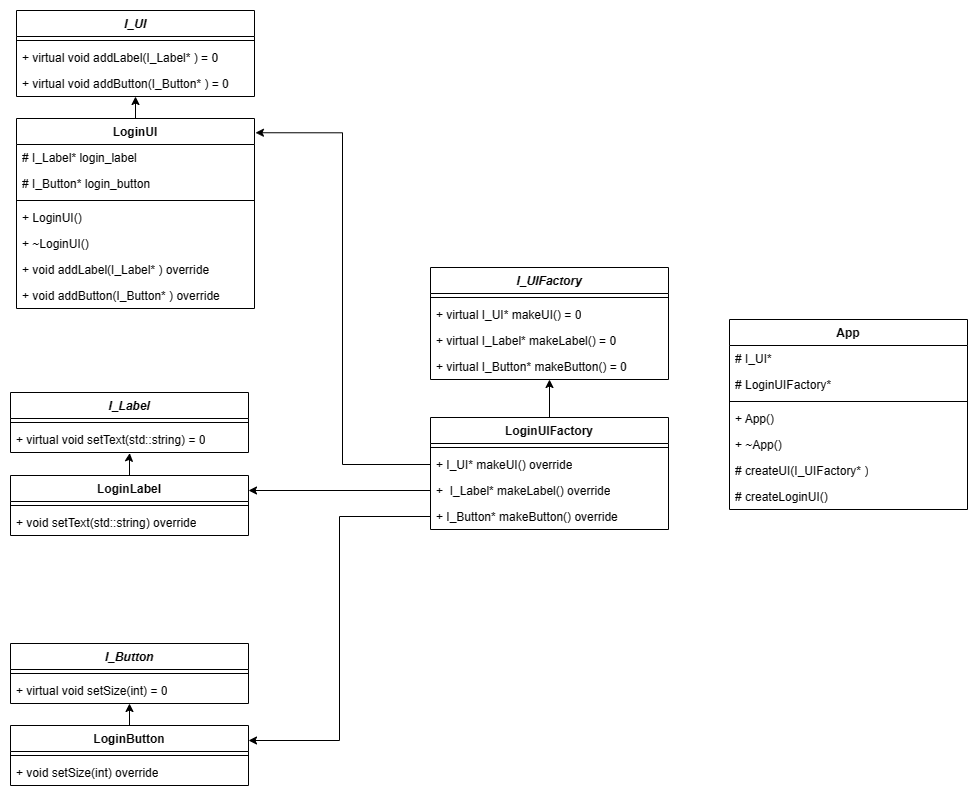

The diagram above was exported from draw.io. Its source (the exported page's mxGraphModel, read from the mxfile embedded in the PNG):
<mxGraphModel dx="226" dy="351" grid="0" gridSize="10" guides="1" tooltips="1" connect="1" arrows="1" fold="1" page="0" pageScale="1" pageWidth="850" pageHeight="1100" math="0" shadow="0">
  <root>
    <mxCell id="0" />
    <mxCell id="1" parent="0" />
    <mxCell id="1zvYNwJNQV_Y8qh9ZPxv-1" value="&lt;i&gt;I_Label&lt;/i&gt;" style="swimlane;fontStyle=1;align=center;verticalAlign=top;childLayout=stackLayout;horizontal=1;startSize=26;horizontalStack=0;resizeParent=1;resizeParentMax=0;resizeLast=0;collapsible=1;marginBottom=0;whiteSpace=wrap;html=1;" parent="1" vertex="1">
      <mxGeometry x="1228" y="892" width="238" height="60" as="geometry" />
    </mxCell>
    <mxCell id="1zvYNwJNQV_Y8qh9ZPxv-3" value="" style="line;strokeWidth=1;fillColor=none;align=left;verticalAlign=middle;spacingTop=-1;spacingLeft=3;spacingRight=3;rotatable=0;labelPosition=right;points=[];portConstraint=eastwest;strokeColor=inherit;" parent="1zvYNwJNQV_Y8qh9ZPxv-1" vertex="1">
      <mxGeometry y="26" width="238" height="8" as="geometry" />
    </mxCell>
    <mxCell id="1zvYNwJNQV_Y8qh9ZPxv-4" value="+ virtual void setText(std::string) = 0" style="text;strokeColor=none;fillColor=none;align=left;verticalAlign=top;spacingLeft=4;spacingRight=4;overflow=hidden;rotatable=0;points=[[0,0.5],[1,0.5]];portConstraint=eastwest;whiteSpace=wrap;html=1;" parent="1zvYNwJNQV_Y8qh9ZPxv-1" vertex="1">
      <mxGeometry y="34" width="238" height="26" as="geometry" />
    </mxCell>
    <mxCell id="1zvYNwJNQV_Y8qh9ZPxv-5" value="&lt;i&gt;I_Button&lt;/i&gt;" style="swimlane;fontStyle=1;align=center;verticalAlign=top;childLayout=stackLayout;horizontal=1;startSize=26;horizontalStack=0;resizeParent=1;resizeParentMax=0;resizeLast=0;collapsible=1;marginBottom=0;whiteSpace=wrap;html=1;" parent="1" vertex="1">
      <mxGeometry x="1228" y="1143" width="238" height="60" as="geometry" />
    </mxCell>
    <mxCell id="1zvYNwJNQV_Y8qh9ZPxv-6" value="" style="line;strokeWidth=1;fillColor=none;align=left;verticalAlign=middle;spacingTop=-1;spacingLeft=3;spacingRight=3;rotatable=0;labelPosition=right;points=[];portConstraint=eastwest;strokeColor=inherit;" parent="1zvYNwJNQV_Y8qh9ZPxv-5" vertex="1">
      <mxGeometry y="26" width="238" height="8" as="geometry" />
    </mxCell>
    <mxCell id="1zvYNwJNQV_Y8qh9ZPxv-7" value="+ virtual void setSize(int) = 0" style="text;strokeColor=none;fillColor=none;align=left;verticalAlign=top;spacingLeft=4;spacingRight=4;overflow=hidden;rotatable=0;points=[[0,0.5],[1,0.5]];portConstraint=eastwest;whiteSpace=wrap;html=1;" parent="1zvYNwJNQV_Y8qh9ZPxv-5" vertex="1">
      <mxGeometry y="34" width="238" height="26" as="geometry" />
    </mxCell>
    <mxCell id="1zvYNwJNQV_Y8qh9ZPxv-8" value="&lt;i&gt;I_UI&lt;/i&gt;" style="swimlane;fontStyle=1;align=center;verticalAlign=top;childLayout=stackLayout;horizontal=1;startSize=26;horizontalStack=0;resizeParent=1;resizeParentMax=0;resizeLast=0;collapsible=1;marginBottom=0;whiteSpace=wrap;html=1;" parent="1" vertex="1">
      <mxGeometry x="1234" y="510" width="238" height="86" as="geometry" />
    </mxCell>
    <mxCell id="1zvYNwJNQV_Y8qh9ZPxv-9" value="" style="line;strokeWidth=1;fillColor=none;align=left;verticalAlign=middle;spacingTop=-1;spacingLeft=3;spacingRight=3;rotatable=0;labelPosition=right;points=[];portConstraint=eastwest;strokeColor=inherit;" parent="1zvYNwJNQV_Y8qh9ZPxv-8" vertex="1">
      <mxGeometry y="26" width="238" height="8" as="geometry" />
    </mxCell>
    <mxCell id="1zvYNwJNQV_Y8qh9ZPxv-10" value="+ virtual void addLabel(I_Label* ) = 0" style="text;strokeColor=none;fillColor=none;align=left;verticalAlign=top;spacingLeft=4;spacingRight=4;overflow=hidden;rotatable=0;points=[[0,0.5],[1,0.5]];portConstraint=eastwest;whiteSpace=wrap;html=1;" parent="1zvYNwJNQV_Y8qh9ZPxv-8" vertex="1">
      <mxGeometry y="34" width="238" height="26" as="geometry" />
    </mxCell>
    <mxCell id="1zvYNwJNQV_Y8qh9ZPxv-11" value="+ virtual void addButton(I_Button* ) = 0" style="text;strokeColor=none;fillColor=none;align=left;verticalAlign=top;spacingLeft=4;spacingRight=4;overflow=hidden;rotatable=0;points=[[0,0.5],[1,0.5]];portConstraint=eastwest;whiteSpace=wrap;html=1;" parent="1zvYNwJNQV_Y8qh9ZPxv-8" vertex="1">
      <mxGeometry y="60" width="238" height="26" as="geometry" />
    </mxCell>
    <mxCell id="1zvYNwJNQV_Y8qh9ZPxv-12" value="LoginLabel" style="swimlane;fontStyle=1;align=center;verticalAlign=top;childLayout=stackLayout;horizontal=1;startSize=26;horizontalStack=0;resizeParent=1;resizeParentMax=0;resizeLast=0;collapsible=1;marginBottom=0;whiteSpace=wrap;html=1;" parent="1" vertex="1">
      <mxGeometry x="1228" y="975" width="238" height="60" as="geometry" />
    </mxCell>
    <mxCell id="1zvYNwJNQV_Y8qh9ZPxv-13" value="" style="line;strokeWidth=1;fillColor=none;align=left;verticalAlign=middle;spacingTop=-1;spacingLeft=3;spacingRight=3;rotatable=0;labelPosition=right;points=[];portConstraint=eastwest;strokeColor=inherit;" parent="1zvYNwJNQV_Y8qh9ZPxv-12" vertex="1">
      <mxGeometry y="26" width="238" height="8" as="geometry" />
    </mxCell>
    <mxCell id="1zvYNwJNQV_Y8qh9ZPxv-14" value="+ void setText(std::string) override" style="text;strokeColor=none;fillColor=none;align=left;verticalAlign=top;spacingLeft=4;spacingRight=4;overflow=hidden;rotatable=0;points=[[0,0.5],[1,0.5]];portConstraint=eastwest;whiteSpace=wrap;html=1;" parent="1zvYNwJNQV_Y8qh9ZPxv-12" vertex="1">
      <mxGeometry y="34" width="238" height="26" as="geometry" />
    </mxCell>
    <mxCell id="1zvYNwJNQV_Y8qh9ZPxv-15" style="edgeStyle=orthogonalEdgeStyle;rounded=0;orthogonalLoop=1;jettySize=auto;html=1;entryX=0.501;entryY=1.022;entryDx=0;entryDy=0;entryPerimeter=0;" parent="1" source="1zvYNwJNQV_Y8qh9ZPxv-12" target="1zvYNwJNQV_Y8qh9ZPxv-4" edge="1">
      <mxGeometry relative="1" as="geometry" />
    </mxCell>
    <mxCell id="1zvYNwJNQV_Y8qh9ZPxv-30" style="edgeStyle=orthogonalEdgeStyle;rounded=0;orthogonalLoop=1;jettySize=auto;html=1;" parent="1" source="1zvYNwJNQV_Y8qh9ZPxv-16" target="1zvYNwJNQV_Y8qh9ZPxv-5" edge="1">
      <mxGeometry relative="1" as="geometry" />
    </mxCell>
    <mxCell id="1zvYNwJNQV_Y8qh9ZPxv-16" value="LoginButton" style="swimlane;fontStyle=1;align=center;verticalAlign=top;childLayout=stackLayout;horizontal=1;startSize=26;horizontalStack=0;resizeParent=1;resizeParentMax=0;resizeLast=0;collapsible=1;marginBottom=0;whiteSpace=wrap;html=1;" parent="1" vertex="1">
      <mxGeometry x="1228" y="1225" width="238" height="60" as="geometry" />
    </mxCell>
    <mxCell id="1zvYNwJNQV_Y8qh9ZPxv-17" value="" style="line;strokeWidth=1;fillColor=none;align=left;verticalAlign=middle;spacingTop=-1;spacingLeft=3;spacingRight=3;rotatable=0;labelPosition=right;points=[];portConstraint=eastwest;strokeColor=inherit;" parent="1zvYNwJNQV_Y8qh9ZPxv-16" vertex="1">
      <mxGeometry y="26" width="238" height="8" as="geometry" />
    </mxCell>
    <mxCell id="1zvYNwJNQV_Y8qh9ZPxv-18" value="+ void setSize(int) override" style="text;strokeColor=none;fillColor=none;align=left;verticalAlign=top;spacingLeft=4;spacingRight=4;overflow=hidden;rotatable=0;points=[[0,0.5],[1,0.5]];portConstraint=eastwest;whiteSpace=wrap;html=1;" parent="1zvYNwJNQV_Y8qh9ZPxv-16" vertex="1">
      <mxGeometry y="34" width="238" height="26" as="geometry" />
    </mxCell>
    <mxCell id="1zvYNwJNQV_Y8qh9ZPxv-29" style="edgeStyle=orthogonalEdgeStyle;rounded=0;orthogonalLoop=1;jettySize=auto;html=1;" parent="1" source="1zvYNwJNQV_Y8qh9ZPxv-19" target="1zvYNwJNQV_Y8qh9ZPxv-8" edge="1">
      <mxGeometry relative="1" as="geometry" />
    </mxCell>
    <mxCell id="1zvYNwJNQV_Y8qh9ZPxv-19" value="LoginUI" style="swimlane;fontStyle=1;align=center;verticalAlign=top;childLayout=stackLayout;horizontal=1;startSize=26;horizontalStack=0;resizeParent=1;resizeParentMax=0;resizeLast=0;collapsible=1;marginBottom=0;whiteSpace=wrap;html=1;" parent="1" vertex="1">
      <mxGeometry x="1234" y="618" width="238" height="190" as="geometry" />
    </mxCell>
    <mxCell id="1zvYNwJNQV_Y8qh9ZPxv-27" value="# I_Label* login_label" style="text;strokeColor=none;fillColor=none;align=left;verticalAlign=top;spacingLeft=4;spacingRight=4;overflow=hidden;rotatable=0;points=[[0,0.5],[1,0.5]];portConstraint=eastwest;whiteSpace=wrap;html=1;" parent="1zvYNwJNQV_Y8qh9ZPxv-19" vertex="1">
      <mxGeometry y="26" width="238" height="26" as="geometry" />
    </mxCell>
    <mxCell id="1zvYNwJNQV_Y8qh9ZPxv-28" value="# I_Button* login_button" style="text;strokeColor=none;fillColor=none;align=left;verticalAlign=top;spacingLeft=4;spacingRight=4;overflow=hidden;rotatable=0;points=[[0,0.5],[1,0.5]];portConstraint=eastwest;whiteSpace=wrap;html=1;" parent="1zvYNwJNQV_Y8qh9ZPxv-19" vertex="1">
      <mxGeometry y="52" width="238" height="26" as="geometry" />
    </mxCell>
    <mxCell id="1zvYNwJNQV_Y8qh9ZPxv-20" value="" style="line;strokeWidth=1;fillColor=none;align=left;verticalAlign=middle;spacingTop=-1;spacingLeft=3;spacingRight=3;rotatable=0;labelPosition=right;points=[];portConstraint=eastwest;strokeColor=inherit;" parent="1zvYNwJNQV_Y8qh9ZPxv-19" vertex="1">
      <mxGeometry y="78" width="238" height="8" as="geometry" />
    </mxCell>
    <mxCell id="1zvYNwJNQV_Y8qh9ZPxv-21" value="+ LoginUI()" style="text;strokeColor=none;fillColor=none;align=left;verticalAlign=top;spacingLeft=4;spacingRight=4;overflow=hidden;rotatable=0;points=[[0,0.5],[1,0.5]];portConstraint=eastwest;whiteSpace=wrap;html=1;" parent="1zvYNwJNQV_Y8qh9ZPxv-19" vertex="1">
      <mxGeometry y="86" width="238" height="26" as="geometry" />
    </mxCell>
    <mxCell id="1zvYNwJNQV_Y8qh9ZPxv-22" value="+ ~LoginUI()" style="text;strokeColor=none;fillColor=none;align=left;verticalAlign=top;spacingLeft=4;spacingRight=4;overflow=hidden;rotatable=0;points=[[0,0.5],[1,0.5]];portConstraint=eastwest;whiteSpace=wrap;html=1;" parent="1zvYNwJNQV_Y8qh9ZPxv-19" vertex="1">
      <mxGeometry y="112" width="238" height="26" as="geometry" />
    </mxCell>
    <mxCell id="1zvYNwJNQV_Y8qh9ZPxv-26" value="+ void addLabel(I_Label* ) override" style="text;strokeColor=none;fillColor=none;align=left;verticalAlign=top;spacingLeft=4;spacingRight=4;overflow=hidden;rotatable=0;points=[[0,0.5],[1,0.5]];portConstraint=eastwest;whiteSpace=wrap;html=1;" parent="1zvYNwJNQV_Y8qh9ZPxv-19" vertex="1">
      <mxGeometry y="138" width="238" height="26" as="geometry" />
    </mxCell>
    <mxCell id="1zvYNwJNQV_Y8qh9ZPxv-25" value="+ void addButton(I_Button* ) override" style="text;strokeColor=none;fillColor=none;align=left;verticalAlign=top;spacingLeft=4;spacingRight=4;overflow=hidden;rotatable=0;points=[[0,0.5],[1,0.5]];portConstraint=eastwest;whiteSpace=wrap;html=1;" parent="1zvYNwJNQV_Y8qh9ZPxv-19" vertex="1">
      <mxGeometry y="164" width="238" height="26" as="geometry" />
    </mxCell>
    <mxCell id="1zvYNwJNQV_Y8qh9ZPxv-31" value="&lt;i&gt;I_UIFactory&lt;/i&gt;" style="swimlane;fontStyle=1;align=center;verticalAlign=top;childLayout=stackLayout;horizontal=1;startSize=26;horizontalStack=0;resizeParent=1;resizeParentMax=0;resizeLast=0;collapsible=1;marginBottom=0;whiteSpace=wrap;html=1;" parent="1" vertex="1">
      <mxGeometry x="1648" y="767" width="238" height="112" as="geometry" />
    </mxCell>
    <mxCell id="1zvYNwJNQV_Y8qh9ZPxv-32" value="" style="line;strokeWidth=1;fillColor=none;align=left;verticalAlign=middle;spacingTop=-1;spacingLeft=3;spacingRight=3;rotatable=0;labelPosition=right;points=[];portConstraint=eastwest;strokeColor=inherit;" parent="1zvYNwJNQV_Y8qh9ZPxv-31" vertex="1">
      <mxGeometry y="26" width="238" height="8" as="geometry" />
    </mxCell>
    <mxCell id="1zvYNwJNQV_Y8qh9ZPxv-33" value="+ virtual I_UI* makeUI() = 0" style="text;strokeColor=none;fillColor=none;align=left;verticalAlign=top;spacingLeft=4;spacingRight=4;overflow=hidden;rotatable=0;points=[[0,0.5],[1,0.5]];portConstraint=eastwest;whiteSpace=wrap;html=1;" parent="1zvYNwJNQV_Y8qh9ZPxv-31" vertex="1">
      <mxGeometry y="34" width="238" height="26" as="geometry" />
    </mxCell>
    <mxCell id="1zvYNwJNQV_Y8qh9ZPxv-35" value="+ virtual I_Label* makeLabel() = 0" style="text;strokeColor=none;fillColor=none;align=left;verticalAlign=top;spacingLeft=4;spacingRight=4;overflow=hidden;rotatable=0;points=[[0,0.5],[1,0.5]];portConstraint=eastwest;whiteSpace=wrap;html=1;" parent="1zvYNwJNQV_Y8qh9ZPxv-31" vertex="1">
      <mxGeometry y="60" width="238" height="26" as="geometry" />
    </mxCell>
    <mxCell id="1zvYNwJNQV_Y8qh9ZPxv-36" value="+ virtual I_Button* makeButton() = 0" style="text;strokeColor=none;fillColor=none;align=left;verticalAlign=top;spacingLeft=4;spacingRight=4;overflow=hidden;rotatable=0;points=[[0,0.5],[1,0.5]];portConstraint=eastwest;whiteSpace=wrap;html=1;" parent="1zvYNwJNQV_Y8qh9ZPxv-31" vertex="1">
      <mxGeometry y="86" width="238" height="26" as="geometry" />
    </mxCell>
    <mxCell id="1zvYNwJNQV_Y8qh9ZPxv-42" style="edgeStyle=orthogonalEdgeStyle;rounded=0;orthogonalLoop=1;jettySize=auto;html=1;" parent="1" source="1zvYNwJNQV_Y8qh9ZPxv-37" target="1zvYNwJNQV_Y8qh9ZPxv-31" edge="1">
      <mxGeometry relative="1" as="geometry" />
    </mxCell>
    <mxCell id="1zvYNwJNQV_Y8qh9ZPxv-37" value="LoginUIFactory" style="swimlane;fontStyle=1;align=center;verticalAlign=top;childLayout=stackLayout;horizontal=1;startSize=26;horizontalStack=0;resizeParent=1;resizeParentMax=0;resizeLast=0;collapsible=1;marginBottom=0;whiteSpace=wrap;html=1;" parent="1" vertex="1">
      <mxGeometry x="1648" y="917" width="238" height="112" as="geometry" />
    </mxCell>
    <mxCell id="1zvYNwJNQV_Y8qh9ZPxv-38" value="" style="line;strokeWidth=1;fillColor=none;align=left;verticalAlign=middle;spacingTop=-1;spacingLeft=3;spacingRight=3;rotatable=0;labelPosition=right;points=[];portConstraint=eastwest;strokeColor=inherit;" parent="1zvYNwJNQV_Y8qh9ZPxv-37" vertex="1">
      <mxGeometry y="26" width="238" height="8" as="geometry" />
    </mxCell>
    <mxCell id="1zvYNwJNQV_Y8qh9ZPxv-39" value="+ I_UI* makeUI() override" style="text;strokeColor=none;fillColor=none;align=left;verticalAlign=top;spacingLeft=4;spacingRight=4;overflow=hidden;rotatable=0;points=[[0,0.5],[1,0.5]];portConstraint=eastwest;whiteSpace=wrap;html=1;" parent="1zvYNwJNQV_Y8qh9ZPxv-37" vertex="1">
      <mxGeometry y="34" width="238" height="26" as="geometry" />
    </mxCell>
    <mxCell id="1zvYNwJNQV_Y8qh9ZPxv-40" value="+&amp;nbsp; I_Label* makeLabel() override" style="text;strokeColor=none;fillColor=none;align=left;verticalAlign=top;spacingLeft=4;spacingRight=4;overflow=hidden;rotatable=0;points=[[0,0.5],[1,0.5]];portConstraint=eastwest;whiteSpace=wrap;html=1;" parent="1zvYNwJNQV_Y8qh9ZPxv-37" vertex="1">
      <mxGeometry y="60" width="238" height="26" as="geometry" />
    </mxCell>
    <mxCell id="1zvYNwJNQV_Y8qh9ZPxv-41" value="+ I_Button* makeButton() override" style="text;strokeColor=none;fillColor=none;align=left;verticalAlign=top;spacingLeft=4;spacingRight=4;overflow=hidden;rotatable=0;points=[[0,0.5],[1,0.5]];portConstraint=eastwest;whiteSpace=wrap;html=1;" parent="1zvYNwJNQV_Y8qh9ZPxv-37" vertex="1">
      <mxGeometry y="86" width="238" height="26" as="geometry" />
    </mxCell>
    <mxCell id="1zvYNwJNQV_Y8qh9ZPxv-43" value="App" style="swimlane;fontStyle=1;align=center;verticalAlign=top;childLayout=stackLayout;horizontal=1;startSize=26;horizontalStack=0;resizeParent=1;resizeParentMax=0;resizeLast=0;collapsible=1;marginBottom=0;whiteSpace=wrap;html=1;" parent="1" vertex="1">
      <mxGeometry x="1947" y="819" width="238" height="190" as="geometry" />
    </mxCell>
    <mxCell id="1zvYNwJNQV_Y8qh9ZPxv-48" value="# I_UI*&amp;nbsp;" style="text;strokeColor=none;fillColor=none;align=left;verticalAlign=top;spacingLeft=4;spacingRight=4;overflow=hidden;rotatable=0;points=[[0,0.5],[1,0.5]];portConstraint=eastwest;whiteSpace=wrap;html=1;" parent="1zvYNwJNQV_Y8qh9ZPxv-43" vertex="1">
      <mxGeometry y="26" width="238" height="26" as="geometry" />
    </mxCell>
    <mxCell id="oKWoOytHdzoudp-hIeSu-1" value="# LoginUIFactory*" style="text;strokeColor=none;fillColor=none;align=left;verticalAlign=top;spacingLeft=4;spacingRight=4;overflow=hidden;rotatable=0;points=[[0,0.5],[1,0.5]];portConstraint=eastwest;whiteSpace=wrap;html=1;" vertex="1" parent="1zvYNwJNQV_Y8qh9ZPxv-43">
      <mxGeometry y="52" width="238" height="26" as="geometry" />
    </mxCell>
    <mxCell id="1zvYNwJNQV_Y8qh9ZPxv-44" value="" style="line;strokeWidth=1;fillColor=none;align=left;verticalAlign=middle;spacingTop=-1;spacingLeft=3;spacingRight=3;rotatable=0;labelPosition=right;points=[];portConstraint=eastwest;strokeColor=inherit;" parent="1zvYNwJNQV_Y8qh9ZPxv-43" vertex="1">
      <mxGeometry y="78" width="238" height="8" as="geometry" />
    </mxCell>
    <mxCell id="1zvYNwJNQV_Y8qh9ZPxv-47" value="+ App()" style="text;strokeColor=none;fillColor=none;align=left;verticalAlign=top;spacingLeft=4;spacingRight=4;overflow=hidden;rotatable=0;points=[[0,0.5],[1,0.5]];portConstraint=eastwest;whiteSpace=wrap;html=1;" parent="1zvYNwJNQV_Y8qh9ZPxv-43" vertex="1">
      <mxGeometry y="86" width="238" height="26" as="geometry" />
    </mxCell>
    <mxCell id="1zvYNwJNQV_Y8qh9ZPxv-49" value="+ ~App()" style="text;strokeColor=none;fillColor=none;align=left;verticalAlign=top;spacingLeft=4;spacingRight=4;overflow=hidden;rotatable=0;points=[[0,0.5],[1,0.5]];portConstraint=eastwest;whiteSpace=wrap;html=1;" parent="1zvYNwJNQV_Y8qh9ZPxv-43" vertex="1">
      <mxGeometry y="112" width="238" height="26" as="geometry" />
    </mxCell>
    <mxCell id="1zvYNwJNQV_Y8qh9ZPxv-45" value="# createUI(I_UIFactory* )" style="text;strokeColor=none;fillColor=none;align=left;verticalAlign=top;spacingLeft=4;spacingRight=4;overflow=hidden;rotatable=0;points=[[0,0.5],[1,0.5]];portConstraint=eastwest;whiteSpace=wrap;html=1;" parent="1zvYNwJNQV_Y8qh9ZPxv-43" vertex="1">
      <mxGeometry y="138" width="238" height="26" as="geometry" />
    </mxCell>
    <mxCell id="1zvYNwJNQV_Y8qh9ZPxv-46" value="# createLoginUI()" style="text;strokeColor=none;fillColor=none;align=left;verticalAlign=top;spacingLeft=4;spacingRight=4;overflow=hidden;rotatable=0;points=[[0,0.5],[1,0.5]];portConstraint=eastwest;whiteSpace=wrap;html=1;" parent="1zvYNwJNQV_Y8qh9ZPxv-43" vertex="1">
      <mxGeometry y="164" width="238" height="26" as="geometry" />
    </mxCell>
    <mxCell id="bYGoAhZh58crnxa7rVHh-1" style="edgeStyle=orthogonalEdgeStyle;rounded=0;orthogonalLoop=1;jettySize=auto;html=1;entryX=1.004;entryY=0.075;entryDx=0;entryDy=0;entryPerimeter=0;" parent="1" source="1zvYNwJNQV_Y8qh9ZPxv-39" target="1zvYNwJNQV_Y8qh9ZPxv-19" edge="1">
      <mxGeometry relative="1" as="geometry" />
    </mxCell>
    <mxCell id="bYGoAhZh58crnxa7rVHh-2" style="edgeStyle=orthogonalEdgeStyle;rounded=0;orthogonalLoop=1;jettySize=auto;html=1;entryX=1;entryY=0.25;entryDx=0;entryDy=0;" parent="1" source="1zvYNwJNQV_Y8qh9ZPxv-40" target="1zvYNwJNQV_Y8qh9ZPxv-12" edge="1">
      <mxGeometry relative="1" as="geometry" />
    </mxCell>
    <mxCell id="bYGoAhZh58crnxa7rVHh-3" style="edgeStyle=orthogonalEdgeStyle;rounded=0;orthogonalLoop=1;jettySize=auto;html=1;entryX=1;entryY=0.25;entryDx=0;entryDy=0;" parent="1" source="1zvYNwJNQV_Y8qh9ZPxv-41" target="1zvYNwJNQV_Y8qh9ZPxv-16" edge="1">
      <mxGeometry relative="1" as="geometry" />
    </mxCell>
  </root>
</mxGraphModel>